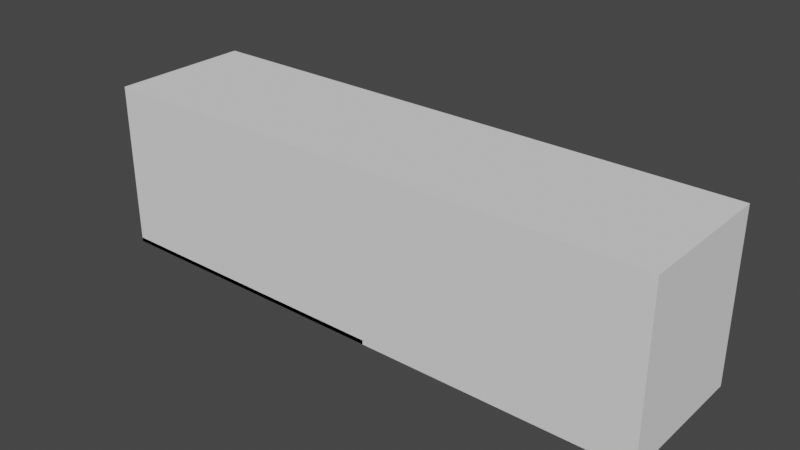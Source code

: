 # Source: fw37.blend  (saved by Blender 3.3.6; exported with 4.5.12 LTS)
import bpy
from mathutils import Matrix  # noqa: F401  (used for matrix-valued properties, if any)

bpy.ops.wm.read_factory_settings(use_empty=True)
scene = bpy.context.scene
scene.name = 'fw37vox_460dom'

# ---- collections
col_domain = bpy.data.collections.new('Domain'); scene.collection.children.link(col_domain)
col_objects = bpy.data.collections.new('Objects'); scene.collection.children.link(col_objects)
col_output = bpy.data.collections.new('Output'); scene.collection.children.link(col_output)

# ---- world
world_world = bpy.data.worlds.new('World'); scene.world = world_world
world_world.use_nodes = True; world_world.node_tree.nodes.clear()
_N = world_world.node_tree.nodes; _L = world_world.node_tree.links
n0 = _N.new('ShaderNodeOutputWorld'); n0.name = 'World Output'; n0.location = (300, 300)
n1 = _N.new('ShaderNodeBackground'); n1.name = 'Background'; n1.location = (10, 300)
n1.inputs[0].default_value = (0.05088, 0.05088, 0.05088, 1.0)
_L.new(n1.outputs[0], n0.inputs[0])
n0.is_active_output = True
world_world.color = (0.05088, 0.05088, 0.05088)
world_world.use_sun_shadow = False
world_world.sun_shadow_jitter_overblur = 0.0

# ---- meshes
me_cube_003 = bpy.data.meshes.new('Cube.003')
me_cube_003.from_pydata([(-1.0, -1.0, -1.0), (-1.0, -1.0, 1.0), (-1.0, 1.0, -1.0), (-1.0, 1.0, 1.0), (1.0, -1.0, -1.0), (1.0, -1.0, 1.0), (1.0, 1.0, -1.0), (1.0, 1.0, 1.0)], [], [(0, 1, 3, 2), (2, 3, 7, 6), (6, 7, 5, 4), (4, 5, 1, 0), (2, 6, 4, 0), (7, 3, 1, 5)])
_uv = me_cube_003.uv_layers.new(name='UVMap')
_uv.uv.foreach_set('vector', [0.375, 0.0, 0.625, 0.0, 0.625, 0.25, 0.375, 0.25, 0.375, 0.25, 0.625, 0.25, 0.625, 0.5, 0.375, 0.5, 0.375, 0.5, 0.625, 0.5, 0.625, 0.75, 0.375, 0.75, 0.375, 0.75, 0.625, 0.75, 0.625, 1.0, 0.375, 1.0, 0.125, 0.5, 0.375, 0.5, 0.375, 0.75, 0.125, 0.75, 0.625, 0.5, 0.875, 0.5, 0.875, 0.75, 0.625, 0.75])
me_cube_003.update()
me_cube_001 = bpy.data.meshes.new('Cube.001')
me_cube_001.from_pydata([(-1.0, -1.0, -1.0), (-1.0, -1.0, 1.0), (-1.0, 1.0, -1.0), (-1.0, 1.0, 1.0), (1.0, -1.0, -1.0), (1.0, -1.0, 1.0), (1.0, 1.0, -1.0), (1.0, 1.0, 1.0)], [], [(0, 1, 3, 2), (2, 3, 7, 6), (6, 7, 5, 4), (4, 5, 1, 0), (2, 6, 4, 0), (7, 3, 1, 5)])
_uv = me_cube_001.uv_layers.new(name='UVMap')
_uv.uv.foreach_set('vector', [0.375, 0.0, 0.625, 0.0, 0.625, 0.25, 0.375, 0.25, 0.375, 0.25, 0.625, 0.25, 0.625, 0.5, 0.375, 0.5, 0.375, 0.5, 0.625, 0.5, 0.625, 0.75, 0.375, 0.75, 0.375, 0.75, 0.625, 0.75, 0.625, 1.0, 0.375, 1.0, 0.125, 0.5, 0.375, 0.5, 0.375, 0.75, 0.125, 0.75, 0.625, 0.5, 0.875, 0.5, 0.875, 0.75, 0.625, 0.75])
me_cube_001.update()
me_cube_002 = bpy.data.meshes.new('Cube.002')
me_cube_002.from_pydata([(-1.0, -1.0, -1.0), (-1.0, -1.0, 1.0), (-1.0, 1.0, -1.0), (-1.0, 1.0, 1.0), (1.0, -1.0, -1.0), (1.0, -1.0, 1.0), (1.0, 1.0, -1.0), (1.0, 1.0, 1.0)], [], [(0, 1, 3, 2), (2, 3, 7, 6), (6, 7, 5, 4), (4, 5, 1, 0), (2, 6, 4, 0), (7, 3, 1, 5)])
_uv = me_cube_002.uv_layers.new(name='UVMap')
_uv.uv.foreach_set('vector', [0.375, 0.0, 0.625, 0.0, 0.625, 0.25, 0.375, 0.25, 0.375, 0.25, 0.625, 0.25, 0.625, 0.5, 0.375, 0.5, 0.375, 0.5, 0.625, 0.5, 0.625, 0.75, 0.375, 0.75, 0.375, 0.75, 0.625, 0.75, 0.625, 1.0, 0.375, 1.0, 0.125, 0.5, 0.375, 0.5, 0.375, 0.75, 0.125, 0.75, 0.625, 0.5, 0.875, 0.5, 0.875, 0.75, 0.625, 0.75])
me_cube_002.update()

# ---- objects
ob_domain = bpy.data.objects.new('Domain', me_cube_003)
ob_sand_bed = bpy.data.objects.new('sand_bed', me_cube_001)
ob_line_burner = bpy.data.objects.new('line_burner', me_cube_002)

# ---- transforms, parenting, visibility, modifiers, constraints
ob_domain.location = (3.4, 0.0, 1.0)
ob_domain.scale = (3.4, 0.85, 1.0)
ob_domain.display_type = 'WIRE'
ob_domain.show_name = True
ob_sand_bed.location = (1.8, 0.0, 0.025)
ob_sand_bed.scale = (1.8, 0.85, 0.025)
ob_line_burner.location = (1.8, 0.0, 0.075)
ob_line_burner.rotation_euler = (0.0, 0.0, 0.3491)
ob_line_burner.scale = (1.0, 0.025, 0.025)

# ---- collection membership
col_domain.objects.link(ob_domain)
col_objects.objects.link(ob_sand_bed)
col_objects.objects.link(ob_line_burner)
def _layer_coll(name, lc=None):
    lc = lc or bpy.context.view_layer.layer_collection
    for c in lc.children:
        if c.name == name: return c
        r = _layer_coll(name, c)
        if r: return r
_layer_coll('Output').exclude = True

# ---- scene / render settings (as saved in the file)
scene.frame_start = 1; scene.frame_end = 250; scene.frame_set(1)
scene.render.engine = 'BLENDER_WORKBENCH'
scene.cycles.use_denoising = False
scene.cycles.samples = 128
scene.cycles.sampling_pattern = 'TABULATED_SOBOL'
scene.cycles.use_adaptive_sampling = False
scene.cycles.use_light_tree = False
scene.view_settings.view_transform = 'Filmic'
bpy.context.view_layer.update()

# ---- added for rendering (the .blend has no active camera and no usable light): camera, sun
cam_auto = bpy.data.cameras.new('AutoCamera')
cam_auto.lens = 50.0
cam_auto.sensor_width = 36.0
cam_auto.clip_end = 1000.0
ob_auto_camera = bpy.data.objects.new('AutoCamera', cam_auto)
scene.collection.objects.link(ob_auto_camera)
ob_auto_camera.location = (10.144, -8.09279, 6.39519)
ob_auto_camera.rotation_euler = (1.09748, -7.21219e-08, 0.694738)
scene.camera = ob_auto_camera
light_auto_sun = bpy.data.lights.new('AutoSun', 'SUN')
light_auto_sun.energy = 3.0
light_auto_sun.angle = 0.0523599
ob_auto_sun = bpy.data.objects.new('AutoSun', light_auto_sun)
scene.collection.objects.link(ob_auto_sun)
ob_auto_sun.rotation_euler = (0.872665, 0.174533, 0.523599)
bpy.context.view_layer.update()
